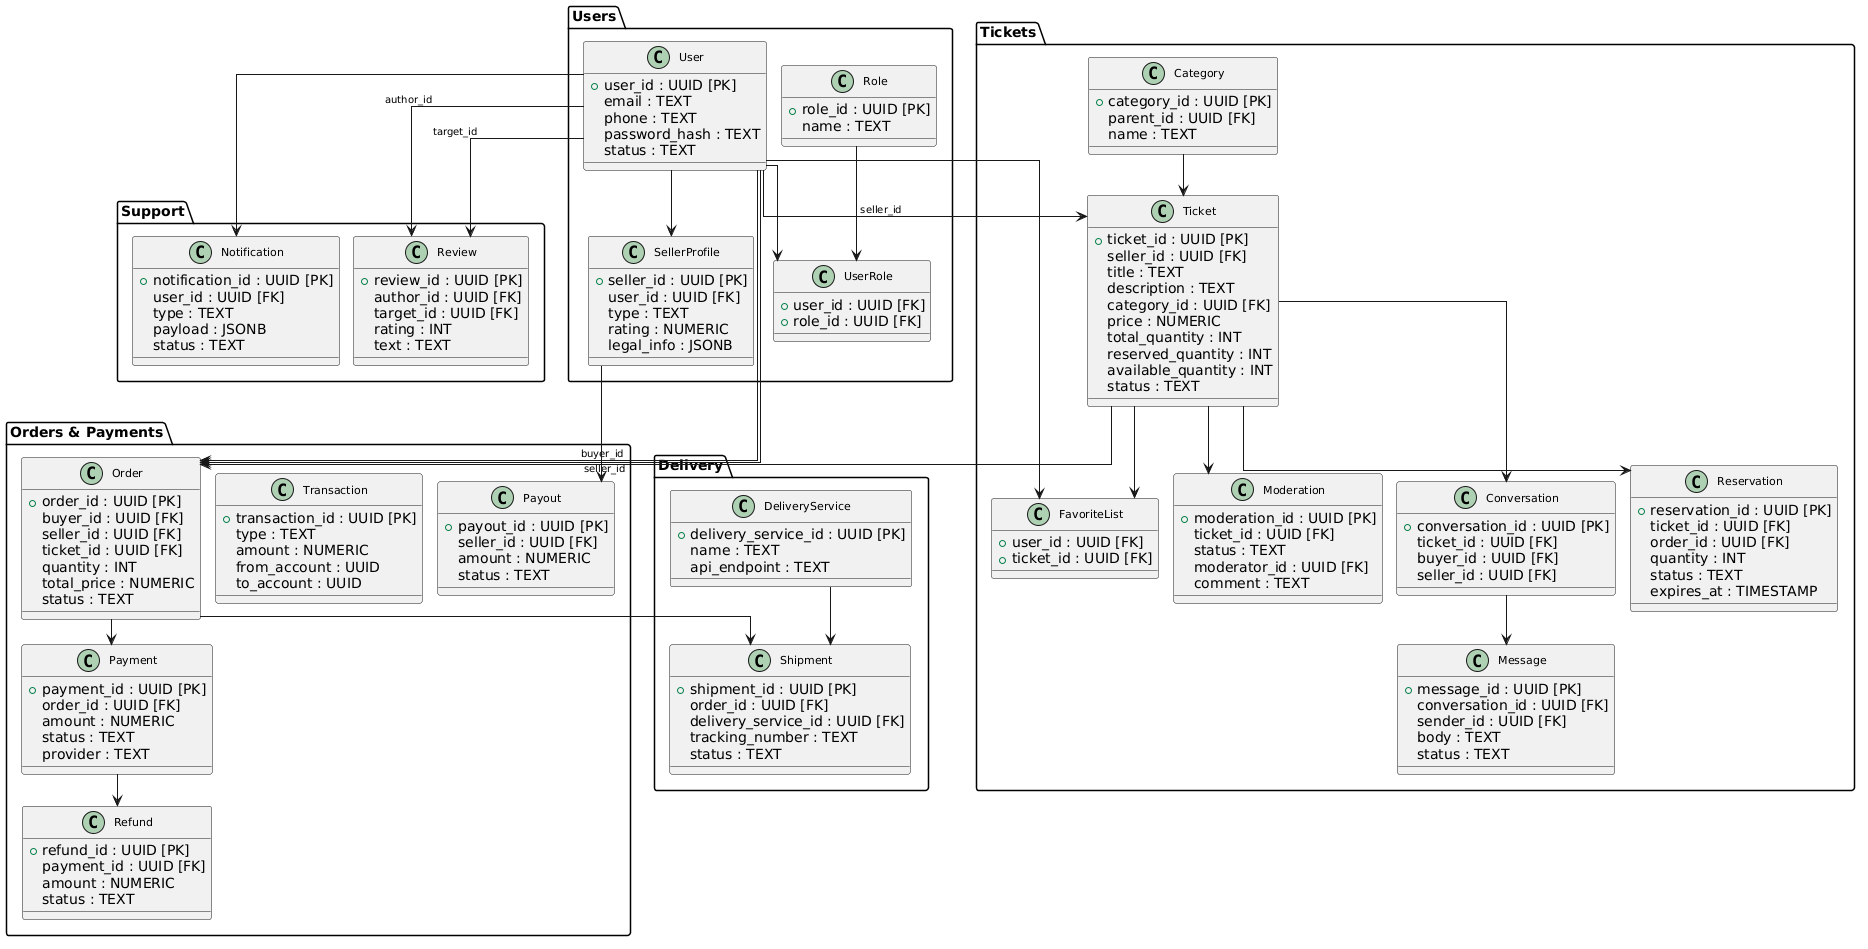

The diagram above was rendered by PlantUML. Its source (embedded in the PNG):
@startuml
'===================================================
' Vertical ERD for Marketplace with all fields
'===================================================
skinparam linetype ortho
skinparam shadowing false
skinparam nodesep 15
skinparam ranksep 25
skinparam ArrowFontSize 10
skinparam classFontSize 11

'--------------------
' Vertical layout
'--------------------
top to bottom direction

'=====================
' Users & Roles
'=====================
package "Users" {
    class User {
      + user_id : UUID [PK]
      email : TEXT
      phone : TEXT
      password_hash : TEXT
      status : TEXT
    }
    class Role {
      + role_id : UUID [PK]
      name : TEXT
    }
    class UserRole {
      + user_id : UUID [FK]
      + role_id : UUID [FK]
    }
    class SellerProfile {
      + seller_id : UUID [PK]
      user_id : UUID [FK]
      type : TEXT
      rating : NUMERIC
      legal_info : JSONB
    }

    User --> UserRole
    Role --> UserRole
    User --> SellerProfile
}

'=====================
' Tickets & Messaging
'=====================
package "Tickets" {
    class Ticket {
      + ticket_id : UUID [PK]
      seller_id : UUID [FK]
      title : TEXT
      description : TEXT
      category_id : UUID [FK]
      price : NUMERIC
      total_quantity : INT
      reserved_quantity : INT
      available_quantity : INT
      status : TEXT
    }
    class Moderation {
      + moderation_id : UUID [PK]
      ticket_id : UUID [FK]
      status : TEXT
      moderator_id : UUID [FK]
      comment : TEXT
    }
    class Conversation {
      + conversation_id : UUID [PK]
      ticket_id : UUID [FK]
      buyer_id : UUID [FK]
      seller_id : UUID [FK]
    }
    class Message {
      + message_id : UUID [PK]
      conversation_id : UUID [FK]
      sender_id : UUID [FK]
      body : TEXT
      status : TEXT
    }
    class Reservation {
      + reservation_id : UUID [PK]
      ticket_id : UUID [FK]
      order_id : UUID [FK]
      quantity : INT
      status : TEXT
      expires_at : TIMESTAMP
    }
    class Category {
      + category_id : UUID [PK]
      parent_id : UUID [FK]
      name : TEXT
    }
    class FavoriteList {
      + user_id : UUID [FK]
      + ticket_id : UUID [FK]
    }

    User --> Ticket : seller_id
    Ticket --> Moderation
    Ticket --> Conversation
    Conversation --> Message
    Ticket --> Reservation
    Category --> Ticket
    User --> FavoriteList
    Ticket --> FavoriteList
}

'=====================
' Orders & Payments
'=====================
package "Orders & Payments" {
    class Order {
      + order_id : UUID [PK]
      buyer_id : UUID [FK]
      seller_id : UUID [FK]
      ticket_id : UUID [FK]
      quantity : INT
      total_price : NUMERIC
      status : TEXT
    }
    class Payment {
      + payment_id : UUID [PK]
      order_id : UUID [FK]
      amount : NUMERIC
      status : TEXT
      provider : TEXT
    }
    class Transaction {
      + transaction_id : UUID [PK]
      type : TEXT
      amount : NUMERIC
      from_account : UUID
      to_account : UUID
    }
    class Payout {
      + payout_id : UUID [PK]
      seller_id : UUID [FK]
      amount : NUMERIC
      status : TEXT
    }
    class Refund {
      + refund_id : UUID [PK]
      payment_id : UUID [FK]
      amount : NUMERIC
      status : TEXT
    }

    User --> Order : buyer_id
    User --> Order : seller_id
    Ticket --> Order
    Order --> Payment
    Payment --> Refund
    SellerProfile --> Payout
}

'=====================
' Delivery
'=====================
package "Delivery" {
    class Shipment {
      + shipment_id : UUID [PK]
      order_id : UUID [FK]
      delivery_service_id : UUID [FK]
      tracking_number : TEXT
      status : TEXT
    }
    class DeliveryService {
      + delivery_service_id : UUID [PK]
      name : TEXT
      api_endpoint : TEXT
    }

    Order --> Shipment
    DeliveryService --> Shipment
}

'=====================
' Support
'=====================
package "Support" {
    class Notification {
      + notification_id : UUID [PK]
      user_id : UUID [FK]
      type : TEXT
      payload : JSONB
      status : TEXT
    }
    class Review {
      + review_id : UUID [PK]
      author_id : UUID [FK]
      target_id : UUID [FK]
      rating : INT
      text : TEXT
    }

    User --> Notification
    User --> Review : author_id
    User --> Review : target_id
}
@enduml